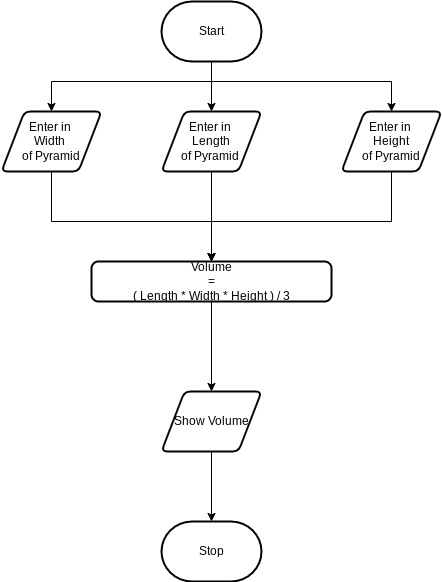

The diagram above was exported from draw.io. Its source (the exported page's mxGraphModel, read from the mxfile embedded in the PNG):
<mxGraphModel dx="673" dy="626" grid="1" gridSize="10" guides="1" tooltips="1" connect="1" arrows="1" fold="1" page="1" pageScale="1" pageWidth="850" pageHeight="1100" math="0" shadow="0">
  <root>
    <mxCell id="0" />
    <mxCell id="1" parent="0" />
    <mxCell id="8" style="edgeStyle=none;html=1;entryX=0.5;entryY=0;entryDx=0;entryDy=0;" edge="1" parent="1" source="2" target="5">
      <mxGeometry relative="1" as="geometry" />
    </mxCell>
    <mxCell id="12" style="edgeStyle=orthogonalEdgeStyle;html=1;fontFamily=Helvetica;fontSize=12;fontColor=default;rounded=0;" edge="1" parent="1" source="2" target="10">
      <mxGeometry relative="1" as="geometry">
        <Array as="points">
          <mxPoint x="440" y="320" />
          <mxPoint x="280" y="320" />
        </Array>
      </mxGeometry>
    </mxCell>
    <mxCell id="13" style="edgeStyle=orthogonalEdgeStyle;shape=connector;rounded=0;html=1;labelBackgroundColor=default;strokeColor=default;fontFamily=Helvetica;fontSize=12;fontColor=default;endArrow=classic;" edge="1" parent="1" source="2" target="6">
      <mxGeometry relative="1" as="geometry">
        <Array as="points">
          <mxPoint x="440" y="320" />
          <mxPoint x="620" y="320" />
        </Array>
      </mxGeometry>
    </mxCell>
    <mxCell id="2" value="Start" style="strokeWidth=2;html=1;shape=mxgraph.flowchart.terminator;whiteSpace=wrap;" parent="1" vertex="1">
      <mxGeometry x="390" y="240" width="100" height="60" as="geometry" />
    </mxCell>
    <mxCell id="3" value="Stop" style="strokeWidth=2;html=1;shape=mxgraph.flowchart.terminator;whiteSpace=wrap;" parent="1" vertex="1">
      <mxGeometry x="390" y="760" width="100" height="60" as="geometry" />
    </mxCell>
    <mxCell id="23" style="edgeStyle=orthogonalEdgeStyle;shape=connector;rounded=0;html=1;labelBackgroundColor=default;strokeColor=default;fontFamily=Helvetica;fontSize=12;fontColor=default;endArrow=classic;" edge="1" parent="1" source="5" target="7">
      <mxGeometry relative="1" as="geometry" />
    </mxCell>
    <mxCell id="5" value="Enter in&amp;nbsp;&lt;br&gt;Length&lt;br&gt;of Pyramid&amp;nbsp;" style="shape=parallelogram;html=1;strokeWidth=2;perimeter=parallelogramPerimeter;whiteSpace=wrap;rounded=1;arcSize=12;size=0.23;" vertex="1" parent="1">
      <mxGeometry x="390" y="350" width="100" height="60" as="geometry" />
    </mxCell>
    <mxCell id="24" style="edgeStyle=orthogonalEdgeStyle;shape=connector;rounded=0;html=1;labelBackgroundColor=default;strokeColor=default;fontFamily=Helvetica;fontSize=12;fontColor=default;endArrow=classic;" edge="1" parent="1" source="6" target="7">
      <mxGeometry relative="1" as="geometry">
        <Array as="points">
          <mxPoint x="620" y="460" />
          <mxPoint x="440" y="460" />
        </Array>
      </mxGeometry>
    </mxCell>
    <mxCell id="6" value="Enter in&amp;nbsp;&lt;br&gt;Height&lt;br&gt;of Pyramid" style="shape=parallelogram;html=1;strokeWidth=2;perimeter=parallelogramPerimeter;whiteSpace=wrap;rounded=1;arcSize=12;size=0.23;" vertex="1" parent="1">
      <mxGeometry x="570" y="350" width="100" height="60" as="geometry" />
    </mxCell>
    <mxCell id="26" style="edgeStyle=orthogonalEdgeStyle;shape=connector;rounded=0;html=1;labelBackgroundColor=default;strokeColor=default;fontFamily=Helvetica;fontSize=12;fontColor=default;endArrow=classic;" edge="1" parent="1" source="7" target="25">
      <mxGeometry relative="1" as="geometry" />
    </mxCell>
    <mxCell id="7" value="Volume &lt;br&gt;= &lt;br&gt;( Length * Width * Height ) / 3" style="rounded=1;whiteSpace=wrap;html=1;absoluteArcSize=1;arcSize=14;strokeWidth=2;" vertex="1" parent="1">
      <mxGeometry x="320" y="500" width="240" height="40" as="geometry" />
    </mxCell>
    <mxCell id="22" style="edgeStyle=orthogonalEdgeStyle;shape=connector;rounded=0;html=1;labelBackgroundColor=default;strokeColor=default;fontFamily=Helvetica;fontSize=12;fontColor=default;endArrow=classic;" edge="1" parent="1" source="10" target="7">
      <mxGeometry relative="1" as="geometry">
        <Array as="points">
          <mxPoint x="280" y="460" />
          <mxPoint x="440" y="460" />
        </Array>
      </mxGeometry>
    </mxCell>
    <mxCell id="10" value="Enter in&amp;nbsp;&lt;br&gt;Width&amp;nbsp;&lt;br&gt;of Pyramid" style="shape=parallelogram;html=1;strokeWidth=2;perimeter=parallelogramPerimeter;whiteSpace=wrap;rounded=1;arcSize=12;size=0.23;" vertex="1" parent="1">
      <mxGeometry x="230" y="350" width="100" height="60" as="geometry" />
    </mxCell>
    <mxCell id="27" style="edgeStyle=orthogonalEdgeStyle;shape=connector;rounded=0;html=1;labelBackgroundColor=default;strokeColor=default;fontFamily=Helvetica;fontSize=12;fontColor=default;endArrow=classic;" edge="1" parent="1" source="25" target="3">
      <mxGeometry relative="1" as="geometry" />
    </mxCell>
    <mxCell id="25" value="Show Volume" style="shape=parallelogram;html=1;strokeWidth=2;perimeter=parallelogramPerimeter;whiteSpace=wrap;rounded=1;arcSize=12;size=0.23;strokeColor=default;fontFamily=Helvetica;fontSize=12;fontColor=default;fillColor=default;" vertex="1" parent="1">
      <mxGeometry x="390" y="630" width="100" height="60" as="geometry" />
    </mxCell>
  </root>
</mxGraphModel>